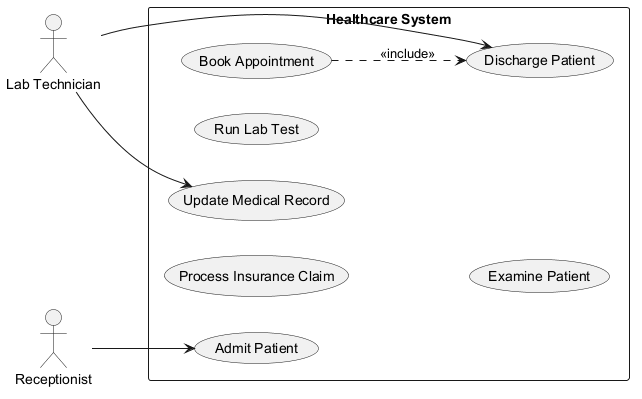

The diagram above was rendered by PlantUML. Its source (embedded in the PNG):
@startuml
skinparam monochrome true
left to right direction
actor "Receptionist" as Receptionist
actor "Lab Technician" as LabTechnician
rectangle "Healthcare System" {
  usecase "Process Insurance Claim" as UC_ProcessInsuranceClaim
  usecase "Update Medical Record" as UC_UpdateMedicalRecord
  usecase "Run Lab Test" as UC_RunLabTest
  usecase "Book Appointment" as UC_BookAppointment
  usecase "Examine Patient" as UC_ExaminePatient
  usecase "Admit Patient" as UC_AdmitPatient
  usecase "Discharge Patient" as UC_DischargePatient
}
Receptionist --> UC_AdmitPatient
LabTechnician --> UC_DischargePatient
LabTechnician --> UC_UpdateMedicalRecord
UC_BookAppointment ..> UC_DischargePatient : <<include>>
@enduml